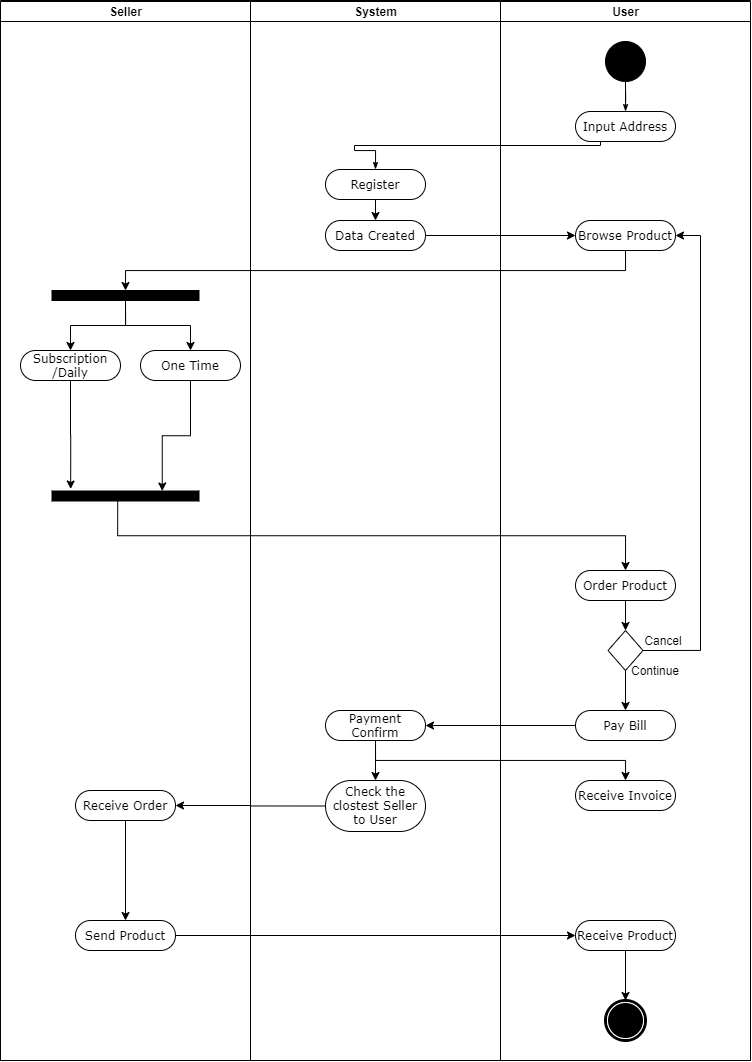

The diagram above was exported from draw.io. Its source (the exported page's mxGraphModel, read from the mxfile embedded in the PNG):
<mxGraphModel dx="920" dy="479" grid="1" gridSize="10" guides="1" tooltips="1" connect="1" arrows="1" fold="1" page="1" pageScale="1" pageWidth="827" pageHeight="1169" math="0" shadow="0">
  <root>
    <mxCell id="0" />
    <mxCell id="1" parent="0" />
    <mxCell id="c8MKyyHwVRZiMPvOKRn2-41" value="" style="swimlane;html=1;childLayout=stackLayout;startSize=1;rounded=0;shadow=0;comic=0;labelBackgroundColor=none;strokeWidth=1;fontFamily=Verdana;fontSize=12;align=center;" vertex="1" parent="1">
      <mxGeometry x="20" y="90" width="750" height="1060" as="geometry" />
    </mxCell>
    <mxCell id="c8MKyyHwVRZiMPvOKRn2-42" value="Seller" style="swimlane;html=1;startSize=20;" vertex="1" parent="c8MKyyHwVRZiMPvOKRn2-41">
      <mxGeometry y="1" width="250" height="1059" as="geometry" />
    </mxCell>
    <mxCell id="c8MKyyHwVRZiMPvOKRn2-123" style="edgeStyle=orthogonalEdgeStyle;rounded=0;orthogonalLoop=1;jettySize=auto;html=1;exitX=0.5;exitY=1;exitDx=0;exitDy=0;entryX=0.127;entryY=-0.199;entryDx=0;entryDy=0;entryPerimeter=0;" edge="1" parent="c8MKyyHwVRZiMPvOKRn2-42" source="c8MKyyHwVRZiMPvOKRn2-115" target="c8MKyyHwVRZiMPvOKRn2-120">
      <mxGeometry relative="1" as="geometry">
        <Array as="points" />
      </mxGeometry>
    </mxCell>
    <mxCell id="c8MKyyHwVRZiMPvOKRn2-115" value="Subscription&lt;br&gt;/Daily" style="rounded=1;whiteSpace=wrap;html=1;shadow=0;comic=0;labelBackgroundColor=none;strokeWidth=1;fontFamily=Verdana;fontSize=12;align=center;arcSize=50;" vertex="1" parent="c8MKyyHwVRZiMPvOKRn2-42">
      <mxGeometry x="20" y="349" width="100" height="30" as="geometry" />
    </mxCell>
    <mxCell id="c8MKyyHwVRZiMPvOKRn2-117" style="edgeStyle=orthogonalEdgeStyle;rounded=0;orthogonalLoop=1;jettySize=auto;html=1;exitX=0.5;exitY=1;exitDx=0;exitDy=0;entryX=0.5;entryY=0;entryDx=0;entryDy=0;" edge="1" parent="c8MKyyHwVRZiMPvOKRn2-42" source="c8MKyyHwVRZiMPvOKRn2-112" target="c8MKyyHwVRZiMPvOKRn2-115">
      <mxGeometry relative="1" as="geometry" />
    </mxCell>
    <mxCell id="c8MKyyHwVRZiMPvOKRn2-119" style="edgeStyle=orthogonalEdgeStyle;rounded=0;orthogonalLoop=1;jettySize=auto;html=1;exitX=0.5;exitY=1;exitDx=0;exitDy=0;entryX=0.5;entryY=0;entryDx=0;entryDy=0;" edge="1" parent="c8MKyyHwVRZiMPvOKRn2-42" source="c8MKyyHwVRZiMPvOKRn2-112" target="c8MKyyHwVRZiMPvOKRn2-116">
      <mxGeometry relative="1" as="geometry" />
    </mxCell>
    <mxCell id="c8MKyyHwVRZiMPvOKRn2-151" value="Send Product" style="rounded=1;whiteSpace=wrap;html=1;shadow=0;comic=0;labelBackgroundColor=none;strokeWidth=1;fontFamily=Verdana;fontSize=12;align=center;arcSize=50;" vertex="1" parent="c8MKyyHwVRZiMPvOKRn2-42">
      <mxGeometry x="75" y="919" width="100" height="30" as="geometry" />
    </mxCell>
    <mxCell id="c8MKyyHwVRZiMPvOKRn2-112" value="" style="whiteSpace=wrap;html=1;rounded=0;shadow=0;comic=0;labelBackgroundColor=none;strokeWidth=1;fillColor=#000000;fontFamily=Verdana;fontSize=12;align=center;rotation=0;" vertex="1" parent="c8MKyyHwVRZiMPvOKRn2-42">
      <mxGeometry x="51.5" y="289" width="147" height="10" as="geometry" />
    </mxCell>
    <mxCell id="c8MKyyHwVRZiMPvOKRn2-120" value="" style="whiteSpace=wrap;html=1;rounded=0;shadow=0;comic=0;labelBackgroundColor=none;strokeWidth=1;fillColor=#000000;fontFamily=Verdana;fontSize=12;align=center;rotation=0;" vertex="1" parent="c8MKyyHwVRZiMPvOKRn2-42">
      <mxGeometry x="51.5" y="489.5" width="147" height="10" as="geometry" />
    </mxCell>
    <mxCell id="c8MKyyHwVRZiMPvOKRn2-124" style="edgeStyle=orthogonalEdgeStyle;rounded=0;orthogonalLoop=1;jettySize=auto;html=1;exitX=0.5;exitY=1;exitDx=0;exitDy=0;entryX=0.75;entryY=0;entryDx=0;entryDy=0;" edge="1" parent="c8MKyyHwVRZiMPvOKRn2-42" source="c8MKyyHwVRZiMPvOKRn2-116" target="c8MKyyHwVRZiMPvOKRn2-120">
      <mxGeometry relative="1" as="geometry" />
    </mxCell>
    <mxCell id="c8MKyyHwVRZiMPvOKRn2-152" style="edgeStyle=orthogonalEdgeStyle;rounded=0;orthogonalLoop=1;jettySize=auto;html=1;exitX=0.5;exitY=1;exitDx=0;exitDy=0;" edge="1" parent="c8MKyyHwVRZiMPvOKRn2-42" source="c8MKyyHwVRZiMPvOKRn2-149" target="c8MKyyHwVRZiMPvOKRn2-151">
      <mxGeometry relative="1" as="geometry" />
    </mxCell>
    <mxCell id="c8MKyyHwVRZiMPvOKRn2-149" value="Receive Order" style="rounded=1;whiteSpace=wrap;html=1;shadow=0;comic=0;labelBackgroundColor=none;strokeWidth=1;fontFamily=Verdana;fontSize=12;align=center;arcSize=50;" vertex="1" parent="c8MKyyHwVRZiMPvOKRn2-42">
      <mxGeometry x="75" y="789" width="100" height="30" as="geometry" />
    </mxCell>
    <mxCell id="c8MKyyHwVRZiMPvOKRn2-116" value="One Time" style="rounded=1;whiteSpace=wrap;html=1;shadow=0;comic=0;labelBackgroundColor=none;strokeWidth=1;fontFamily=Verdana;fontSize=12;align=center;arcSize=50;" vertex="1" parent="c8MKyyHwVRZiMPvOKRn2-42">
      <mxGeometry x="140" y="349" width="100" height="30" as="geometry" />
    </mxCell>
    <mxCell id="c8MKyyHwVRZiMPvOKRn2-51" value="System" style="swimlane;html=1;startSize=20;" vertex="1" parent="c8MKyyHwVRZiMPvOKRn2-41">
      <mxGeometry x="250" y="1" width="250" height="1059" as="geometry" />
    </mxCell>
    <mxCell id="c8MKyyHwVRZiMPvOKRn2-109" value="" style="endArrow=classic;html=1;exitX=0.5;exitY=1;exitDx=0;exitDy=0;entryX=0.5;entryY=0;entryDx=0;entryDy=0;" edge="1" parent="c8MKyyHwVRZiMPvOKRn2-51" source="c8MKyyHwVRZiMPvOKRn2-104" target="c8MKyyHwVRZiMPvOKRn2-108">
      <mxGeometry width="50" height="50" relative="1" as="geometry">
        <mxPoint x="130" y="329" as="sourcePoint" />
        <mxPoint x="180" y="279" as="targetPoint" />
      </mxGeometry>
    </mxCell>
    <mxCell id="c8MKyyHwVRZiMPvOKRn2-142" value="Check the clostest Seller to User" style="rounded=1;whiteSpace=wrap;html=1;shadow=0;comic=0;labelBackgroundColor=none;strokeWidth=1;fontFamily=Verdana;fontSize=12;align=center;arcSize=50;" vertex="1" parent="c8MKyyHwVRZiMPvOKRn2-51">
      <mxGeometry x="75" y="779" width="100" height="51" as="geometry" />
    </mxCell>
    <mxCell id="c8MKyyHwVRZiMPvOKRn2-104" value="Register" style="rounded=1;whiteSpace=wrap;html=1;shadow=0;comic=0;labelBackgroundColor=none;strokeWidth=1;fontFamily=Verdana;fontSize=12;align=center;arcSize=50;" vertex="1" parent="c8MKyyHwVRZiMPvOKRn2-51">
      <mxGeometry x="75" y="168" width="100" height="30" as="geometry" />
    </mxCell>
    <mxCell id="c8MKyyHwVRZiMPvOKRn2-108" value="Data Created&lt;br&gt;" style="rounded=1;whiteSpace=wrap;html=1;shadow=0;comic=0;labelBackgroundColor=none;strokeWidth=1;fontFamily=Verdana;fontSize=12;align=center;arcSize=50;" vertex="1" parent="c8MKyyHwVRZiMPvOKRn2-51">
      <mxGeometry x="75" y="219" width="100" height="30" as="geometry" />
    </mxCell>
    <mxCell id="c8MKyyHwVRZiMPvOKRn2-147" style="edgeStyle=orthogonalEdgeStyle;rounded=0;orthogonalLoop=1;jettySize=auto;html=1;exitX=0.5;exitY=1;exitDx=0;exitDy=0;entryX=0.5;entryY=0;entryDx=0;entryDy=0;" edge="1" parent="c8MKyyHwVRZiMPvOKRn2-51" source="c8MKyyHwVRZiMPvOKRn2-141" target="c8MKyyHwVRZiMPvOKRn2-142">
      <mxGeometry relative="1" as="geometry" />
    </mxCell>
    <mxCell id="c8MKyyHwVRZiMPvOKRn2-141" value="Payment Confirm" style="rounded=1;whiteSpace=wrap;html=1;shadow=0;comic=0;labelBackgroundColor=none;strokeWidth=1;fontFamily=Verdana;fontSize=12;align=center;arcSize=50;" vertex="1" parent="c8MKyyHwVRZiMPvOKRn2-51">
      <mxGeometry x="75" y="709" width="100" height="30" as="geometry" />
    </mxCell>
    <mxCell id="c8MKyyHwVRZiMPvOKRn2-67" value="User" style="swimlane;html=1;startSize=20;" vertex="1" parent="c8MKyyHwVRZiMPvOKRn2-41">
      <mxGeometry x="500" y="1" width="250" height="1059" as="geometry" />
    </mxCell>
    <mxCell id="c8MKyyHwVRZiMPvOKRn2-68" style="edgeStyle=orthogonalEdgeStyle;rounded=0;html=1;labelBackgroundColor=none;startArrow=none;startFill=0;startSize=5;endArrow=classicThin;endFill=1;endSize=5;jettySize=auto;orthogonalLoop=1;strokeWidth=1;fontFamily=Verdana;fontSize=12" edge="1" parent="c8MKyyHwVRZiMPvOKRn2-67" source="c8MKyyHwVRZiMPvOKRn2-69" target="c8MKyyHwVRZiMPvOKRn2-70">
      <mxGeometry relative="1" as="geometry" />
    </mxCell>
    <mxCell id="c8MKyyHwVRZiMPvOKRn2-143" value="Receive Invoice" style="rounded=1;whiteSpace=wrap;html=1;shadow=0;comic=0;labelBackgroundColor=none;strokeWidth=1;fontFamily=Verdana;fontSize=12;align=center;arcSize=50;" vertex="1" parent="c8MKyyHwVRZiMPvOKRn2-67">
      <mxGeometry x="75" y="779" width="100" height="30" as="geometry" />
    </mxCell>
    <mxCell id="c8MKyyHwVRZiMPvOKRn2-69" value="" style="ellipse;whiteSpace=wrap;html=1;rounded=0;shadow=0;comic=0;labelBackgroundColor=none;strokeWidth=1;fillColor=#000000;fontFamily=Verdana;fontSize=12;align=center;" vertex="1" parent="c8MKyyHwVRZiMPvOKRn2-67">
      <mxGeometry x="105" y="40" width="40" height="40" as="geometry" />
    </mxCell>
    <mxCell id="c8MKyyHwVRZiMPvOKRn2-70" value="Input Address" style="rounded=1;whiteSpace=wrap;html=1;shadow=0;comic=0;labelBackgroundColor=none;strokeWidth=1;fontFamily=Verdana;fontSize=12;align=center;arcSize=50;" vertex="1" parent="c8MKyyHwVRZiMPvOKRn2-67">
      <mxGeometry x="75" y="110" width="100" height="30" as="geometry" />
    </mxCell>
    <mxCell id="c8MKyyHwVRZiMPvOKRn2-72" value="Browse Product" style="rounded=1;whiteSpace=wrap;html=1;shadow=0;comic=0;labelBackgroundColor=none;strokeWidth=1;fontFamily=Verdana;fontSize=12;align=center;arcSize=50;" vertex="1" parent="c8MKyyHwVRZiMPvOKRn2-67">
      <mxGeometry x="75" y="219" width="100" height="30" as="geometry" />
    </mxCell>
    <mxCell id="c8MKyyHwVRZiMPvOKRn2-138" style="edgeStyle=orthogonalEdgeStyle;rounded=0;orthogonalLoop=1;jettySize=auto;html=1;exitX=0.5;exitY=1;exitDx=0;exitDy=0;entryX=0.5;entryY=0;entryDx=0;entryDy=0;" edge="1" parent="c8MKyyHwVRZiMPvOKRn2-67" source="c8MKyyHwVRZiMPvOKRn2-125" target="c8MKyyHwVRZiMPvOKRn2-131">
      <mxGeometry relative="1" as="geometry" />
    </mxCell>
    <mxCell id="c8MKyyHwVRZiMPvOKRn2-125" value="Order Product" style="rounded=1;whiteSpace=wrap;html=1;shadow=0;comic=0;labelBackgroundColor=none;strokeWidth=1;fontFamily=Verdana;fontSize=12;align=center;arcSize=50;" vertex="1" parent="c8MKyyHwVRZiMPvOKRn2-67">
      <mxGeometry x="75" y="569" width="100" height="30" as="geometry" />
    </mxCell>
    <mxCell id="c8MKyyHwVRZiMPvOKRn2-137" style="edgeStyle=orthogonalEdgeStyle;rounded=0;orthogonalLoop=1;jettySize=auto;html=1;exitX=1;exitY=0.5;exitDx=0;exitDy=0;entryX=1;entryY=0.5;entryDx=0;entryDy=0;" edge="1" parent="c8MKyyHwVRZiMPvOKRn2-67" source="c8MKyyHwVRZiMPvOKRn2-131" target="c8MKyyHwVRZiMPvOKRn2-72">
      <mxGeometry relative="1" as="geometry">
        <Array as="points">
          <mxPoint x="200" y="649" />
          <mxPoint x="200" y="234" />
        </Array>
      </mxGeometry>
    </mxCell>
    <mxCell id="c8MKyyHwVRZiMPvOKRn2-131" value="" style="rhombus;fillColor=#FFFFFF;strokeColor=#000000;" vertex="1" parent="c8MKyyHwVRZiMPvOKRn2-67">
      <mxGeometry x="107.5" y="629" width="35" height="40" as="geometry" />
    </mxCell>
    <mxCell id="c8MKyyHwVRZiMPvOKRn2-139" style="edgeStyle=orthogonalEdgeStyle;rounded=0;orthogonalLoop=1;jettySize=auto;html=1;exitX=0.5;exitY=1;exitDx=0;exitDy=0;entryX=0.5;entryY=0;entryDx=0;entryDy=0;" edge="1" parent="c8MKyyHwVRZiMPvOKRn2-67" source="c8MKyyHwVRZiMPvOKRn2-131" target="c8MKyyHwVRZiMPvOKRn2-140">
      <mxGeometry relative="1" as="geometry">
        <mxPoint x="124.70588235294122" y="759" as="targetPoint" />
      </mxGeometry>
    </mxCell>
    <mxCell id="c8MKyyHwVRZiMPvOKRn2-140" value="Pay Bill" style="rounded=1;whiteSpace=wrap;html=1;shadow=0;comic=0;labelBackgroundColor=none;strokeWidth=1;fontFamily=Verdana;fontSize=12;align=center;arcSize=50;" vertex="1" parent="c8MKyyHwVRZiMPvOKRn2-67">
      <mxGeometry x="75" y="709" width="100" height="30" as="geometry" />
    </mxCell>
    <mxCell id="c8MKyyHwVRZiMPvOKRn2-154" style="edgeStyle=orthogonalEdgeStyle;rounded=0;orthogonalLoop=1;jettySize=auto;html=1;exitX=0.5;exitY=1;exitDx=0;exitDy=0;entryX=0.5;entryY=0;entryDx=0;entryDy=0;" edge="1" parent="c8MKyyHwVRZiMPvOKRn2-67" source="c8MKyyHwVRZiMPvOKRn2-144" target="c8MKyyHwVRZiMPvOKRn2-145">
      <mxGeometry relative="1" as="geometry" />
    </mxCell>
    <mxCell id="c8MKyyHwVRZiMPvOKRn2-144" value="Receive Product" style="rounded=1;whiteSpace=wrap;html=1;shadow=0;comic=0;labelBackgroundColor=none;strokeWidth=1;fontFamily=Verdana;fontSize=12;align=center;arcSize=50;" vertex="1" parent="c8MKyyHwVRZiMPvOKRn2-67">
      <mxGeometry x="75" y="919" width="100" height="30" as="geometry" />
    </mxCell>
    <mxCell id="c8MKyyHwVRZiMPvOKRn2-145" value="" style="shape=mxgraph.bpmn.shape;html=1;verticalLabelPosition=bottom;labelBackgroundColor=#ffffff;verticalAlign=top;perimeter=ellipsePerimeter;outline=end;symbol=terminate;rounded=0;shadow=0;comic=0;strokeWidth=1;fontFamily=Verdana;fontSize=12;align=center;" vertex="1" parent="c8MKyyHwVRZiMPvOKRn2-67">
      <mxGeometry x="105" y="999" width="40" height="40" as="geometry" />
    </mxCell>
    <mxCell id="c8MKyyHwVRZiMPvOKRn2-133" value="Continue" style="text;html=1;strokeColor=none;fillColor=none;align=center;verticalAlign=middle;whiteSpace=wrap;rounded=0;labelBackgroundColor=none;" vertex="1" parent="c8MKyyHwVRZiMPvOKRn2-67">
      <mxGeometry x="135" y="659" width="40" height="20" as="geometry" />
    </mxCell>
    <mxCell id="c8MKyyHwVRZiMPvOKRn2-134" value="Cancel" style="text;html=1;strokeColor=none;fillColor=none;align=center;verticalAlign=middle;whiteSpace=wrap;rounded=0;labelBackgroundColor=none;" vertex="1" parent="c8MKyyHwVRZiMPvOKRn2-67">
      <mxGeometry x="142.5" y="629" width="40" height="20" as="geometry" />
    </mxCell>
    <mxCell id="c8MKyyHwVRZiMPvOKRn2-96" style="edgeStyle=orthogonalEdgeStyle;rounded=0;html=1;labelBackgroundColor=none;startArrow=none;startFill=0;startSize=5;endArrow=classicThin;endFill=1;endSize=5;jettySize=auto;orthogonalLoop=1;strokeWidth=1;fontFamily=Verdana;fontSize=12;entryX=0.5;entryY=0;entryDx=0;entryDy=0;" edge="1" parent="c8MKyyHwVRZiMPvOKRn2-41" source="c8MKyyHwVRZiMPvOKRn2-70" target="c8MKyyHwVRZiMPvOKRn2-104">
      <mxGeometry relative="1" as="geometry">
        <Array as="points">
          <mxPoint x="600" y="145" />
          <mxPoint x="354" y="145" />
          <mxPoint x="354" y="150" />
        </Array>
        <mxPoint x="354" y="110" as="targetPoint" />
      </mxGeometry>
    </mxCell>
    <mxCell id="c8MKyyHwVRZiMPvOKRn2-110" value="" style="endArrow=classic;html=1;exitX=1;exitY=0.5;exitDx=0;exitDy=0;entryX=0;entryY=0.5;entryDx=0;entryDy=0;" edge="1" parent="c8MKyyHwVRZiMPvOKRn2-41" source="c8MKyyHwVRZiMPvOKRn2-108" target="c8MKyyHwVRZiMPvOKRn2-72">
      <mxGeometry width="50" height="50" relative="1" as="geometry">
        <mxPoint x="380" y="330" as="sourcePoint" />
        <mxPoint x="430" y="280" as="targetPoint" />
      </mxGeometry>
    </mxCell>
    <mxCell id="c8MKyyHwVRZiMPvOKRn2-114" style="edgeStyle=orthogonalEdgeStyle;rounded=0;orthogonalLoop=1;jettySize=auto;html=1;exitX=0.5;exitY=1;exitDx=0;exitDy=0;entryX=0.5;entryY=0;entryDx=0;entryDy=0;" edge="1" parent="c8MKyyHwVRZiMPvOKRn2-41" source="c8MKyyHwVRZiMPvOKRn2-72" target="c8MKyyHwVRZiMPvOKRn2-112">
      <mxGeometry relative="1" as="geometry" />
    </mxCell>
    <mxCell id="c8MKyyHwVRZiMPvOKRn2-127" style="edgeStyle=orthogonalEdgeStyle;rounded=0;orthogonalLoop=1;jettySize=auto;html=1;exitX=0.447;exitY=0.977;exitDx=0;exitDy=0;exitPerimeter=0;entryX=0.5;entryY=0;entryDx=0;entryDy=0;" edge="1" parent="c8MKyyHwVRZiMPvOKRn2-41" source="c8MKyyHwVRZiMPvOKRn2-120" target="c8MKyyHwVRZiMPvOKRn2-125">
      <mxGeometry relative="1" as="geometry">
        <mxPoint x="125" y="535.5" as="sourcePoint" />
        <mxPoint x="630" y="520" as="targetPoint" />
      </mxGeometry>
    </mxCell>
    <mxCell id="c8MKyyHwVRZiMPvOKRn2-146" style="edgeStyle=orthogonalEdgeStyle;rounded=0;orthogonalLoop=1;jettySize=auto;html=1;exitX=0;exitY=0.5;exitDx=0;exitDy=0;entryX=1;entryY=0.5;entryDx=0;entryDy=0;" edge="1" parent="c8MKyyHwVRZiMPvOKRn2-41" source="c8MKyyHwVRZiMPvOKRn2-140" target="c8MKyyHwVRZiMPvOKRn2-141">
      <mxGeometry relative="1" as="geometry" />
    </mxCell>
    <mxCell id="c8MKyyHwVRZiMPvOKRn2-148" style="edgeStyle=orthogonalEdgeStyle;rounded=0;orthogonalLoop=1;jettySize=auto;html=1;exitX=0.5;exitY=1;exitDx=0;exitDy=0;entryX=0.5;entryY=0;entryDx=0;entryDy=0;" edge="1" parent="c8MKyyHwVRZiMPvOKRn2-41" source="c8MKyyHwVRZiMPvOKRn2-141" target="c8MKyyHwVRZiMPvOKRn2-143">
      <mxGeometry relative="1" as="geometry" />
    </mxCell>
    <mxCell id="c8MKyyHwVRZiMPvOKRn2-150" style="edgeStyle=orthogonalEdgeStyle;rounded=0;orthogonalLoop=1;jettySize=auto;html=1;exitX=0;exitY=0.5;exitDx=0;exitDy=0;entryX=1;entryY=0.5;entryDx=0;entryDy=0;" edge="1" parent="c8MKyyHwVRZiMPvOKRn2-41" source="c8MKyyHwVRZiMPvOKRn2-142" target="c8MKyyHwVRZiMPvOKRn2-149">
      <mxGeometry relative="1" as="geometry" />
    </mxCell>
    <mxCell id="c8MKyyHwVRZiMPvOKRn2-153" style="edgeStyle=orthogonalEdgeStyle;rounded=0;orthogonalLoop=1;jettySize=auto;html=1;exitX=1;exitY=0.5;exitDx=0;exitDy=0;entryX=0;entryY=0.5;entryDx=0;entryDy=0;" edge="1" parent="c8MKyyHwVRZiMPvOKRn2-41" source="c8MKyyHwVRZiMPvOKRn2-151" target="c8MKyyHwVRZiMPvOKRn2-144">
      <mxGeometry relative="1" as="geometry" />
    </mxCell>
  </root>
</mxGraphModel>